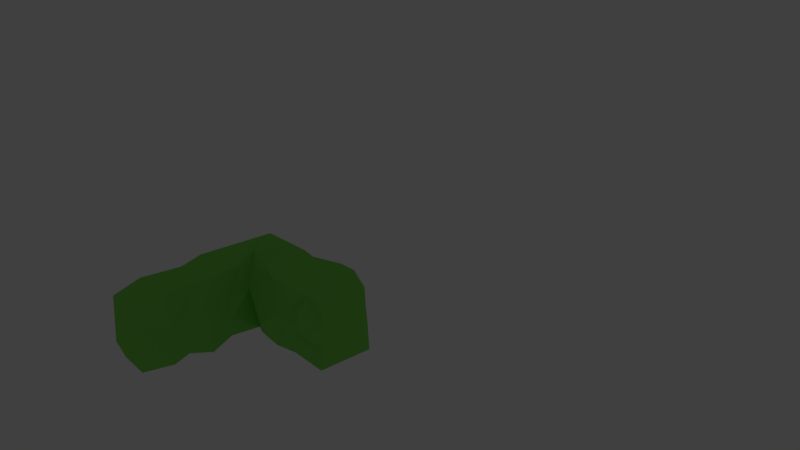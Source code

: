 # Source: edge2.blend  (saved by Blender 2.79.0; exported with 4.5.12 LTS)
import bpy
from mathutils import Matrix  # noqa: F401  (used for matrix-valued properties, if any)

bpy.ops.wm.read_factory_settings(use_empty=True)
scene = bpy.context.scene
scene.name = 'Scene'

# ---- collections
col_collection_1 = bpy.data.collections.new('Collection 1'); scene.collection.children.link(col_collection_1)
col_collection_20 = bpy.data.collections.new('Collection 20'); scene.collection.children.link(col_collection_20)
col_collection_20.hide_render = True
col_collection_20.hide_viewport = True

# ---- materials (node trees are filled in below, after node groups)
mat_material = bpy.data.materials.new('Material')
mat_material.alpha_threshold = 0.0
mat_material.use_transparent_shadow = False
mat_material.diffuse_color = (0.2261, 0.723, 0.1059, 1.0)
mat_material.roughness = 0.5
mat_material.specular_intensity = 0.0
mat_material.line_color = (0.0, 0.0, 0.0, 1.0)

# ---- material node trees

# ---- world
world_world = bpy.data.worlds.new('World'); scene.world = world_world
world_world.color = (0.05088, 0.05088, 0.05088)
world_world.use_sun_shadow = False
world_world.sun_shadow_jitter_overblur = 0.0
world_world.cycles.sampling_method = 'MANUAL'

# ---- cameras
cam_camera = bpy.data.cameras.new('Camera')
cam_camera.clip_end = 100.0
cam_camera.lens = 35.0
cam_camera.sensor_width = 32.0
cam_camera.sensor_height = 18.0
cam_camera.ortho_scale = 7.314
cam_camera.dof.focus_distance = 0.0
cam_camera.dof.aperture_fstop = 128.0

# ---- lights
light_lamp = bpy.data.lights.new('Lamp', 'POINT')
light_lamp.transmission_factor = 0.0
light_lamp.cutoff_distance = 30.0
light_lamp.energy = 100.0
light_lamp.shadow_buffer_clip_start = 1.001
light_lamp.shadow_soft_size = 0.1
light_lamp.shadow_maximum_resolution = 0.006
light_lamp.use_absolute_resolution = True

# ---- meshes
me_cube = bpy.data.meshes.new('Cube')
me_cube.from_pydata([(2.962, 1.09, 0.2889), (2.453, 1.013, 0.2889), (1.891, 1.074, 0.3114), (1.418, 1.06, 0.2722), (0.8693, 1.106, 0.2449), (2.453, 1.092, 0.1444), (2.962, 1.04, 0.1444), (2.509, 0.8205, 0.1524), (1.945, 0.7737, 0.1444), (1.436, 0.6706, 0.1444), (0.9269, 0.8115, 0.1444), (2.962, 0.7111, 0.4333), (2.453, 0.7935, 0.4333), (1.856, 0.7864, 0.4318), (0.9374, 0.8246, 0.5229), (3.463, 0.7449, -0.01555), (2.453, 0.7727, 0.01089), (1.647, 0.7331, -0.0148), (0.9269, 0.7574, -0.004353), (0.8729, 1.12, 0.5305), (1.571, 1.065, 0.5562), (2.453, 1.131, 0.6128), (2.962, 1.133, 0.6145), (0.9269, 0.7244, 0.2889), (1.436, 0.7212, 0.2889), (1.945, 0.6817, 0.2889), (2.453, 0.7749, 0.2889), (2.962, 0.7283, 0.2889), (2.962, 0.795, 0.5445), (2.453, 0.6991, 0.6404), (1.632, 0.7488, 0.5881), (3.448, 1.086, 0.457), (2.227, 1.072, 0.455), (2.732, 1.111, -0.03579), (1.945, 1.077, 0.01864), (1.334, 1.112, -0.03009), (3.466, 0.7671, 0.2889), (3.415, 0.8177, 0.4333), (3.492, 1.102, 0.227), (3.424, 0.8091, 0.1444), (3.505, 0.728, 0.6115), (3.507, 1.132, -0.03632), (3.47, 1.095, 0.577), (-0.3821, 1.075, 0.03112), (0.4075, -0.6569, 0.01065), (-0.3941, -0.6435, 0.02407), (0.4181, 1.076, 0.5578), (0.4158, -0.6653, 0.5755), (0.4105, 0.755, -0.01091), (0.3881, 0.2853, 0.03), (0.4743, 0.0471, -0.05621), (0.3983, -0.1911, 0.01985), (0.4399, -0.4294, -0.02181), (-0.3989, -0.4294, 0.01924), (-0.4137, -0.1911, 0.004388), (-0.459, 0.0471, -0.04082), (-0.4251, 0.5235, -0.006996), (-0.4349, 0.7618, -0.01681), (0.4334, 0.7465, 0.6235), (0.4222, 0.5235, 0.5819), (0.4381, 0.2165, 0.5852), (0.4402, -0.1911, 0.5998), (0.4654, -0.4294, 0.625), (-0.4353, -0.4465, 0.5915), (-0.3859, 0.03508, 0.5465), (-0.4425, 0.2996, 0.6016), (-0.4246, 1.09, 0.5822), (0.3883, 1.077, 0.3955), (0.3702, -0.6197, 0.1444), (0.3726, -0.6076, 0.4526), (-0.4316, -0.6736, 0.1289), (-0.3973, -0.6524, 0.5565), (-0.4059, 1.084, 0.1444), (-0.4723, -0.4204, 0.1481), (-0.4118, -0.2137, 0.3344), (-0.3648, -0.1911, 0.1444), (-0.442, 0.0471, 0.4333), (-0.4775, 0.0486, 0.2397), (-0.3915, 0.2843, 0.3998), (-0.3522, 0.2881, 0.05349), (-0.4942, 0.5527, 0.1779), (-0.4088, 1.083, 0.4277), (-0.4816, 0.7618, 0.1444), (0.4743, 0.7001, 0.3933), (0.4659, 0.5235, 0.2889), (0.4464, 0.3061, 0.1386), (0.3775, 0.3065, 0.2798), (0.4301, 0.0471, 0.4333), (0.4371, 0.01234, 0.318), (0.4959, 0.0471, 0.1444), (0.3313, -0.1911, 0.4333), (0.373, -0.1911, 0.2889), (0.3493, -0.1911, 0.1444), (0.4721, -0.4294, 0.4333), (0.347, -0.4302, 0.2702)], [], [(43, 4, 35), (19, 20, 32), (18, 35, 17), (46, 19, 67), (11, 12, 26, 27), (48, 18, 10), (17, 8, 9), (15, 39, 7), (83, 23, 14), (2, 32, 1), (33, 15, 16), (83, 14, 58), (14, 13, 30), (26, 7, 27), (3, 32, 2), (4, 43, 72), (63, 64, 74), (74, 64, 76), (0, 31, 38), (60, 87, 88), (46, 66, 58), (65, 60, 59), (64, 61, 60), (48, 56, 57), (85, 49, 48), (79, 80, 56), (78, 80, 79), (77, 79, 55), (77, 78, 79), (76, 78, 77), (74, 76, 77), (73, 74, 75), (63, 74, 73), (81, 72, 82), (35, 4, 3), (26, 12, 13, 25), (18, 48, 43, 35), (24, 25, 13), (34, 35, 3, 2), (20, 21, 32), (33, 5, 6), (31, 32, 21, 22), (5, 33, 34, 2), (16, 7, 8, 17), (9, 10, 18, 17), (28, 29, 12, 11), (12, 29, 30, 13), (37, 31, 42, 40), (39, 15, 41, 38), (37, 36, 38, 31), (38, 36, 39), (37, 40, 28, 11), (38, 41, 33, 6), (16, 15, 7), (15, 33, 41), (22, 42, 31), (37, 11, 27, 36), (16, 17, 34, 33), (17, 35, 34), (0, 6, 5, 1), (2, 1, 5), (10, 23, 83, 48), (9, 24, 23, 10), (25, 24, 9, 8), (26, 25, 8, 7), (21, 20, 30, 29), (0, 1, 32, 31), (13, 14, 23, 24), (20, 19, 14, 30), (14, 19, 46, 58), (32, 3, 4, 19), (28, 22, 21, 29), (53, 52, 44, 45), (67, 19, 4), (47, 62, 63, 71), (69, 93, 62, 47), (78, 76, 64, 65), (69, 47, 71), (66, 81, 78, 65), (59, 86, 83, 58), (88, 86, 59, 60), (61, 90, 87, 60), (93, 90, 61, 62), (59, 58, 66, 65), (63, 62, 61, 64), (60, 65, 64), (79, 56, 48, 49), (48, 57, 43), (55, 79, 49, 50), (55, 50, 51, 54), (53, 54, 51, 52), (94, 52, 51, 92), (94, 91, 90, 93), (92, 91, 94), (51, 50, 89, 92), (92, 89, 88, 91), (91, 88, 87, 90), (89, 50, 49, 85), (88, 89, 85, 86), (85, 48, 83, 84), (84, 86, 85), (42, 22, 28, 40), (83, 86, 84), (39, 36, 27, 7), (82, 57, 56, 80), (6, 0, 38), (77, 55, 54, 75), (80, 81, 82), (80, 78, 81), (75, 54, 53, 73), (75, 74, 77), (73, 53, 45, 70), (73, 70, 71, 63), (81, 66, 46, 67), (72, 81, 67, 4), (43, 57, 82, 72), (45, 44, 68, 70), (68, 44, 52, 94), (68, 69, 70), (69, 71, 70), (94, 69, 68), (94, 93, 69)])
me_cube.materials.append(mat_material)
me_cube.use_remesh_preserve_volume = False
me_cube.use_remesh_preserve_attributes = False
me_cube.use_mirror_vertex_groups = False
me_cube.update()

# ---- objects
ob_cube = bpy.data.objects.new('Cube', me_cube)
ob_lamp = bpy.data.objects.new('Lamp', light_lamp)
ob_camera = bpy.data.objects.new('Camera', cam_camera)

# ---- transforms, parenting, visibility, modifiers, constraints
ob_cube.location = (0.0, -2.551, 0.0)
ob_cube.scale = (0.4032, 1.0, 1.0)
ob_cube.lock_rotations_4d = False
ob_cube.empty_display_type = 'ARROWS'
ob_cube.lineart.crease_threshold = 0.0
_m = ob_cube.modifiers.new('Displace', 'DISPLACE')
_m.mid_level = 0.0
_m.strength = 0.2
_m.texture_coords = 'GLOBAL'
ob_lamp.location = (4.076, 1.005, 5.904)
ob_lamp.rotation_euler = (0.6503, 0.05522, 1.866)
ob_lamp.lock_rotations_4d = False
ob_lamp.empty_display_type = 'ARROWS'
ob_lamp.color = (0.0, 0.0, 0.0, 0.0)
ob_lamp.lineart.crease_threshold = 0.0
ob_camera.location = (7.481, -6.508, 5.344)
ob_camera.rotation_euler = (1.109, 0.0, 0.8149)
ob_camera.lock_rotations_4d = False
ob_camera.empty_display_type = 'ARROWS'
ob_camera.color = (0.0, 0.0, 0.0, 0.0)
ob_camera.display_type = 'WIRE'
ob_camera.lineart.crease_threshold = 0.0

# ---- collection membership
col_collection_1.objects.link(ob_cube)
col_collection_20.objects.link(ob_lamp)
col_collection_20.objects.link(ob_camera)

# ---- scene / render settings (as saved in the file)
scene.camera = ob_camera
scene.frame_start = 1; scene.frame_end = 250; scene.frame_set(1)
scene.render.engine = 'BLENDER_EEVEE_NEXT'
scene.render.resolution_percentage = 50
scene.render.dither_intensity = 0.0
scene.cycles.use_denoising = False
scene.cycles.samples = 128
scene.cycles.sampling_pattern = 'TABULATED_SOBOL'
scene.cycles.use_adaptive_sampling = False
scene.cycles.use_light_tree = False
scene.cycles.blur_glossy = 0.0
scene.cycles.sample_clamp_indirect = 0.0
scene.view_settings.view_transform = 'Standard'
bpy.context.view_layer.update()
